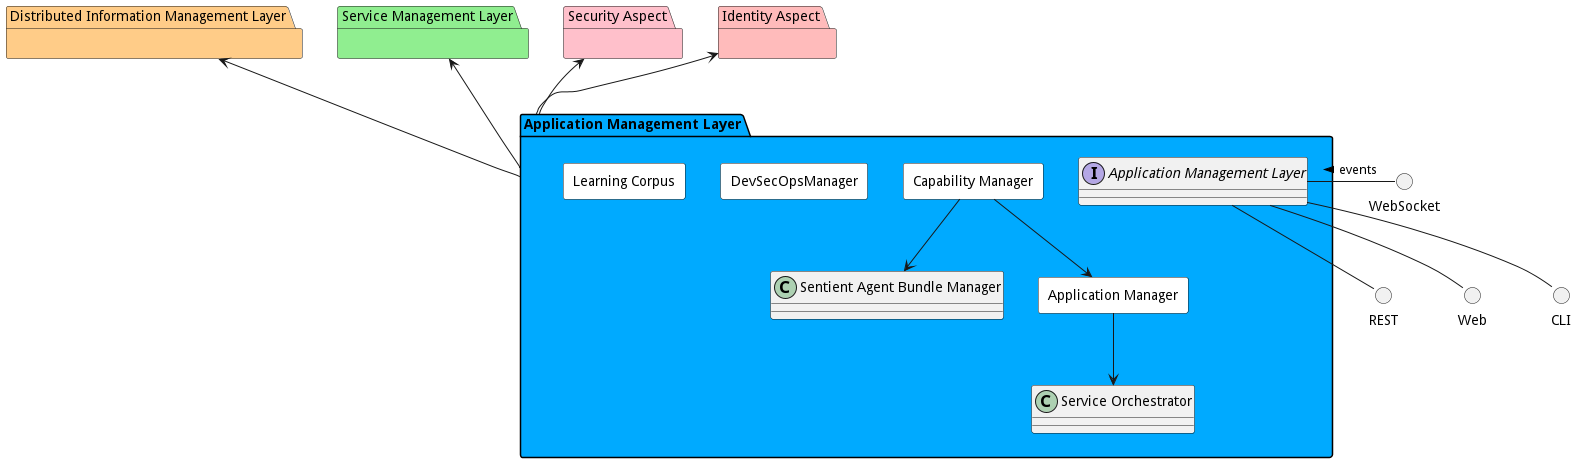

The diagram above was rendered by PlantUML. Its source (embedded in the PNG):
@startuml


package "Distributed Information Management Layer" #ffcc88 {

}

package "Service Management Layer" #lightgreen {

}

package "Security Aspect" #pink {

}

package "Identity Aspect" #ffbbbb {

}


package "Application Management Layer" #00aaff {

    interface "Application Management Layer" as i {
    
    
    }
}

circle REST
circle Web
circle CLI
circle WebSocket

i -down- Web
i -down- CLI
i -down- REST
WebSocket -left- i: events >

package "Application Management Layer" #00aaff {


rectangle "Application Manager" #white {
}

rectangle "Capability Manager" #white {
}

rectangle "DevSecOpsManager" #white {
}

rectangle "Learning Corpus" #white {
}

    "Application Manager" --> "Service Orchestrator"
    
    "Capability Manager" --> "Sentient Agent Bundle Manager"
    
    "Capability Manager" --> "Application Manager"
    
}


    "Distributed Information Management Layer" <-- "Application Management Layer"

    "Service Management Layer" <-- "Application Management Layer"

    "Security Aspect" <-- "Application Management Layer"

    "Identity Aspect" <-- "Application Management Layer"


@enduml